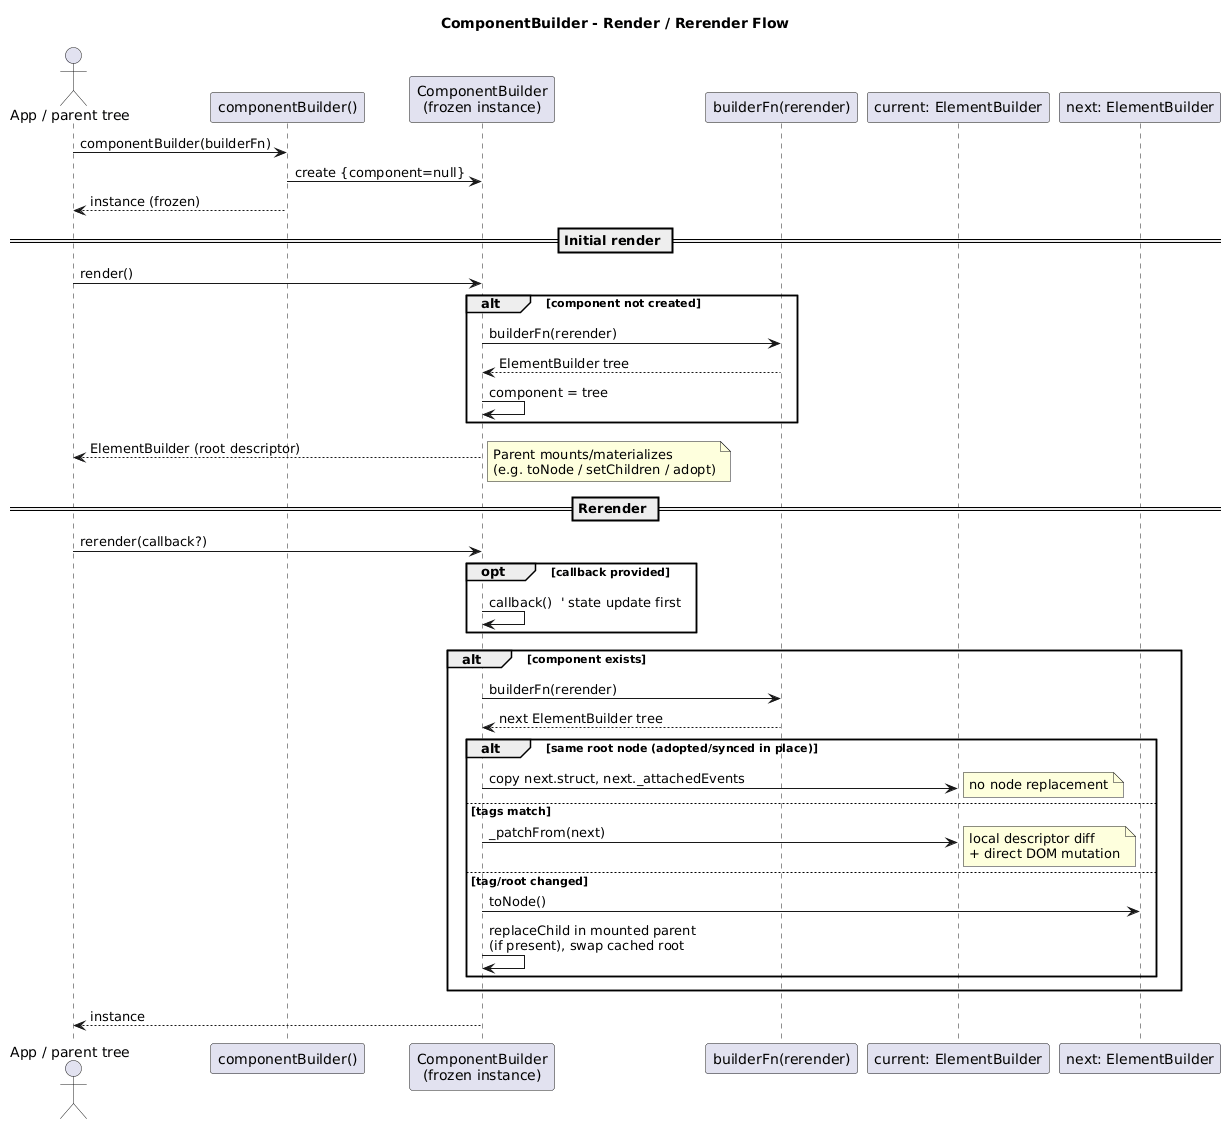

The diagram above was rendered by PlantUML. Its source (embedded in the PNG):
@startuml
title ComponentBuilder - Render / Rerender Flow

actor App as "App / parent tree"
participant "componentBuilder()" as Factory
participant "ComponentBuilder\n(frozen instance)" as C
participant "builderFn(rerender)" as Fn
participant "current: ElementBuilder" as Cur
participant "next: ElementBuilder" as Next

App -> Factory : componentBuilder(builderFn)
Factory -> C : create {component=null}
Factory --> App : instance (frozen)

== Initial render ==
App -> C : render()
alt component not created
  C -> Fn : builderFn(rerender)
  Fn --> C : ElementBuilder tree
  C -> C : component = tree
end
C --> App : ElementBuilder (root descriptor)
note right: Parent mounts/materializes\n(e.g. toNode / setChildren / adopt)

== Rerender ==
App -> C : rerender(callback?)
opt callback provided
  C -> C : callback()  ' state update first
end
alt component exists
  C -> Fn : builderFn(rerender)
  Fn --> C : next ElementBuilder tree
  alt same root node (adopted/synced in place)
    C -> Cur : copy next.struct, next._attachedEvents
    note right: no node replacement
  else tags match
    C -> Cur : _patchFrom(next)
    note right: local descriptor diff\n+ direct DOM mutation
  else tag/root changed
    C -> Next : toNode()
    C -> C : replaceChild in mounted parent\n(if present), swap cached root
  end
end
C --> App : instance
@enduml